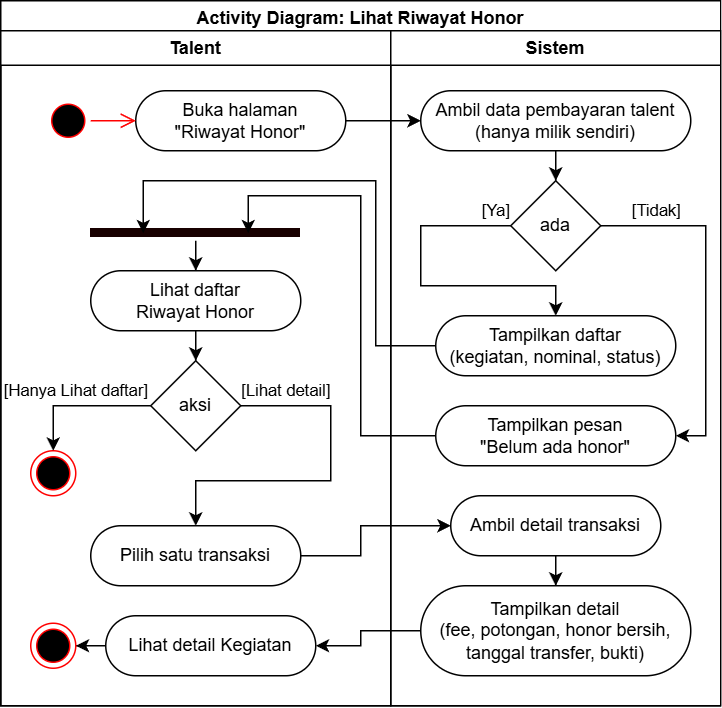

The diagram above was exported from draw.io. Its source (the exported page's mxGraphModel, read from the mxfile embedded in the PNG):
<mxGraphModel dx="8527" dy="3460" grid="1" gridSize="10" guides="1" tooltips="1" connect="1" arrows="1" fold="1" page="1" pageScale="1" pageWidth="850" pageHeight="1100" math="0" shadow="0">
  <root>
    <mxCell id="0" />
    <mxCell id="1" parent="0" />
    <mxCell id="2" value="Activity Diagram: Lihat Riwayat Honor" style="swimlane;whiteSpace=wrap;html=1;" vertex="1" parent="1">
      <mxGeometry x="-3960" y="5880" width="480" height="470" as="geometry">
        <mxRectangle x="750" y="600" width="170" height="30" as="alternateBounds" />
      </mxGeometry>
    </mxCell>
    <mxCell id="3" value="Talent" style="swimlane;whiteSpace=wrap;html=1;" vertex="1" parent="2">
      <mxGeometry y="20" width="260" height="450" as="geometry" />
    </mxCell>
    <mxCell id="4" value="Buka halaman&lt;div&gt;&quot;Riwayat Honor&quot;&lt;/div&gt;" style="rounded=1;whiteSpace=wrap;html=1;arcSize=50;" vertex="1" parent="3">
      <mxGeometry x="90" y="40" width="140" height="40" as="geometry" />
    </mxCell>
    <mxCell id="5" value="" style="ellipse;html=1;shape=startState;fillColor=#000000;strokeColor=#ff0000;" vertex="1" parent="3">
      <mxGeometry x="30" y="45" width="30" height="30" as="geometry" />
    </mxCell>
    <mxCell id="6" value="" style="edgeStyle=orthogonalEdgeStyle;html=1;verticalAlign=bottom;endArrow=open;endSize=8;strokeColor=#ff0000;rounded=0;" edge="1" parent="3" source="5" target="4">
      <mxGeometry relative="1" as="geometry">
        <mxPoint x="150" y="80" as="targetPoint" />
      </mxGeometry>
    </mxCell>
    <mxCell id="7" style="edgeStyle=orthogonalEdgeStyle;rounded=0;orthogonalLoop=1;jettySize=auto;html=1;" edge="1" parent="3" source="8" target="14">
      <mxGeometry relative="1" as="geometry" />
    </mxCell>
    <mxCell id="8" value="Lihat daftar&lt;div&gt;Riwayat Honor&lt;/div&gt;" style="rounded=1;whiteSpace=wrap;html=1;arcSize=50;" vertex="1" parent="3">
      <mxGeometry x="60" y="160" width="140" height="40" as="geometry" />
    </mxCell>
    <mxCell id="9" value="" style="ellipse;html=1;shape=endState;fillColor=#000000;strokeColor=#ff0000;" vertex="1" parent="3">
      <mxGeometry x="20" y="280" width="30" height="30" as="geometry" />
    </mxCell>
    <mxCell id="10" style="edgeStyle=orthogonalEdgeStyle;rounded=0;orthogonalLoop=1;jettySize=auto;html=1;" edge="1" parent="3" source="11" target="8">
      <mxGeometry relative="1" as="geometry" />
    </mxCell>
    <mxCell id="11" value="" style="shape=line;html=1;strokeWidth=6;strokeColor=#180000;" vertex="1" parent="3">
      <mxGeometry x="60" y="130" width="140" height="10" as="geometry" />
    </mxCell>
    <mxCell id="12" value="[Hanya Lihat daftar]" style="edgeStyle=orthogonalEdgeStyle;rounded=0;orthogonalLoop=1;jettySize=auto;html=1;" edge="1" parent="3" source="14" target="9">
      <mxGeometry x="0.0526" y="-10" relative="1" as="geometry">
        <mxPoint x="130" y="310" as="targetPoint" />
        <Array as="points">
          <mxPoint x="35" y="250" />
        </Array>
        <mxPoint as="offset" />
      </mxGeometry>
    </mxCell>
    <mxCell id="13" value="[Lihat detail]" style="edgeStyle=orthogonalEdgeStyle;rounded=0;orthogonalLoop=1;jettySize=auto;html=1;" edge="1" parent="3" source="14" target="15">
      <mxGeometry x="-0.7392" y="10" relative="1" as="geometry">
        <mxPoint x="180" y="380" as="targetPoint" />
        <Array as="points">
          <mxPoint x="220" y="250" />
          <mxPoint x="220" y="300" />
          <mxPoint x="130" y="300" />
        </Array>
        <mxPoint as="offset" />
      </mxGeometry>
    </mxCell>
    <mxCell id="14" value="aksi" style="rhombus;whiteSpace=wrap;html=1;rounded=1;arcSize=0;" vertex="1" parent="3">
      <mxGeometry x="100" y="220" width="60" height="60" as="geometry" />
    </mxCell>
    <mxCell id="15" value="Pilih satu transaksi" style="rounded=1;whiteSpace=wrap;html=1;arcSize=50;" vertex="1" parent="3">
      <mxGeometry x="60" y="330" width="140" height="40" as="geometry" />
    </mxCell>
    <mxCell id="16" style="edgeStyle=orthogonalEdgeStyle;rounded=0;orthogonalLoop=1;jettySize=auto;html=1;" edge="1" parent="3" source="17" target="18">
      <mxGeometry relative="1" as="geometry" />
    </mxCell>
    <mxCell id="17" value="Lihat detail Kegiatan" style="rounded=1;whiteSpace=wrap;html=1;arcSize=50;" vertex="1" parent="3">
      <mxGeometry x="70" y="390" width="140" height="40" as="geometry" />
    </mxCell>
    <mxCell id="18" value="" style="ellipse;html=1;shape=endState;fillColor=#000000;strokeColor=#ff0000;" vertex="1" parent="3">
      <mxGeometry x="20" y="395" width="30" height="30" as="geometry" />
    </mxCell>
    <mxCell id="19" value="Sistem" style="swimlane;whiteSpace=wrap;html=1;" vertex="1" parent="2">
      <mxGeometry x="260" y="20" width="220" height="450" as="geometry" />
    </mxCell>
    <mxCell id="20" style="edgeStyle=orthogonalEdgeStyle;rounded=0;orthogonalLoop=1;jettySize=auto;html=1;" edge="1" parent="19" source="21" target="23">
      <mxGeometry relative="1" as="geometry" />
    </mxCell>
    <mxCell id="21" value="Ambil data pembayaran talent (hanya milik sendiri)" style="rounded=1;whiteSpace=wrap;html=1;arcSize=50;" vertex="1" parent="19">
      <mxGeometry x="20" y="40" width="180" height="40" as="geometry" />
    </mxCell>
    <mxCell id="22" value="Tampilkan daftar&lt;div&gt;(kegiatan, nominal, status)&lt;/div&gt;" style="rounded=1;whiteSpace=wrap;html=1;arcSize=50;" vertex="1" parent="19">
      <mxGeometry x="30" y="190" width="160" height="40" as="geometry" />
    </mxCell>
    <mxCell id="23" value="ada" style="rhombus;whiteSpace=wrap;html=1;rounded=1;arcSize=0;" vertex="1" parent="19">
      <mxGeometry x="80" y="100" width="60" height="60" as="geometry" />
    </mxCell>
    <mxCell id="24" value="[Tidak]" style="edgeStyle=orthogonalEdgeStyle;rounded=0;orthogonalLoop=1;jettySize=auto;html=1;" edge="1" parent="19" source="23" target="26">
      <mxGeometry x="-0.6923" y="10" relative="1" as="geometry">
        <mxPoint x="270" y="170" as="targetPoint" />
        <Array as="points">
          <mxPoint x="210" y="130" />
          <mxPoint x="210" y="270" />
        </Array>
        <mxPoint as="offset" />
      </mxGeometry>
    </mxCell>
    <mxCell id="25" value="[Ya]" style="edgeStyle=orthogonalEdgeStyle;rounded=0;orthogonalLoop=1;jettySize=auto;html=1;" edge="1" parent="19" source="23" target="22">
      <mxGeometry x="-0.8974" y="-10" relative="1" as="geometry">
        <mxPoint x="110" y="240" as="targetPoint" />
        <Array as="points">
          <mxPoint x="20" y="130" />
          <mxPoint x="20" y="170" />
          <mxPoint x="110" y="170" />
        </Array>
        <mxPoint as="offset" />
      </mxGeometry>
    </mxCell>
    <mxCell id="26" value="Tampilkan pesan&lt;div&gt;&quot;Belum ada honor&quot;&lt;/div&gt;" style="rounded=1;whiteSpace=wrap;html=1;arcSize=50;" vertex="1" parent="19">
      <mxGeometry x="30" y="250" width="160" height="40" as="geometry" />
    </mxCell>
    <mxCell id="27" style="edgeStyle=orthogonalEdgeStyle;rounded=0;orthogonalLoop=1;jettySize=auto;html=1;" edge="1" parent="19" source="28" target="29">
      <mxGeometry relative="1" as="geometry" />
    </mxCell>
    <mxCell id="28" value="Ambil detail transaksi" style="rounded=1;whiteSpace=wrap;html=1;arcSize=50;" vertex="1" parent="19">
      <mxGeometry x="40" y="310" width="140" height="40" as="geometry" />
    </mxCell>
    <mxCell id="29" value="Tampilkan detail&lt;div&gt;(fee, potongan, honor bersih, tanggal transfer, bukti)&lt;/div&gt;" style="rounded=1;whiteSpace=wrap;html=1;arcSize=50;" vertex="1" parent="19">
      <mxGeometry x="20" y="370" width="180" height="60" as="geometry" />
    </mxCell>
    <mxCell id="30" style="edgeStyle=orthogonalEdgeStyle;rounded=0;orthogonalLoop=1;jettySize=auto;html=1;" edge="1" parent="2" source="4" target="21">
      <mxGeometry relative="1" as="geometry">
        <Array as="points">
          <mxPoint x="260" y="80" />
          <mxPoint x="260" y="80" />
        </Array>
      </mxGeometry>
    </mxCell>
    <mxCell id="31" style="edgeStyle=orthogonalEdgeStyle;rounded=0;orthogonalLoop=1;jettySize=auto;html=1;entryX=0.25;entryY=0.5;entryDx=0;entryDy=0;entryPerimeter=0;" edge="1" parent="2" source="22" target="11">
      <mxGeometry relative="1" as="geometry">
        <Array as="points">
          <mxPoint x="250" y="230" />
          <mxPoint x="250" y="120" />
          <mxPoint x="95" y="120" />
        </Array>
      </mxGeometry>
    </mxCell>
    <mxCell id="32" style="edgeStyle=orthogonalEdgeStyle;rounded=0;orthogonalLoop=1;jettySize=auto;html=1;entryX=0.75;entryY=0.5;entryDx=0;entryDy=0;entryPerimeter=0;" edge="1" parent="2" source="26" target="11">
      <mxGeometry relative="1" as="geometry">
        <Array as="points">
          <mxPoint x="240" y="290" />
          <mxPoint x="240" y="130" />
          <mxPoint x="165" y="130" />
        </Array>
      </mxGeometry>
    </mxCell>
    <mxCell id="33" style="edgeStyle=orthogonalEdgeStyle;rounded=0;orthogonalLoop=1;jettySize=auto;html=1;" edge="1" parent="2" source="15" target="28">
      <mxGeometry relative="1" as="geometry">
        <Array as="points">
          <mxPoint x="240" y="370" />
          <mxPoint x="240" y="350" />
        </Array>
      </mxGeometry>
    </mxCell>
    <mxCell id="34" style="edgeStyle=orthogonalEdgeStyle;rounded=0;orthogonalLoop=1;jettySize=auto;html=1;" edge="1" parent="2" source="29" target="17">
      <mxGeometry relative="1" as="geometry">
        <Array as="points">
          <mxPoint x="240" y="420" />
          <mxPoint x="240" y="430" />
        </Array>
      </mxGeometry>
    </mxCell>
  </root>
</mxGraphModel>